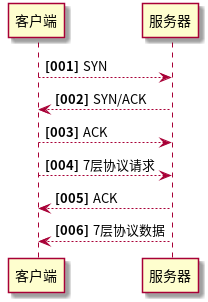

The diagram above was rendered by PlantUML. Its source (embedded in the PNG):
@startuml  syn-ack 

autonumber "<b>[000]"
客户端 --> 服务器:SYN
服务器 --> 客户端:SYN/ACK 
客户端 --> 服务器:ACK 
客户端 --> 服务器:7层协议请求
服务器 --> 客户端:ACK 

客户端 <-- 服务器:7层协议数据

@enduml